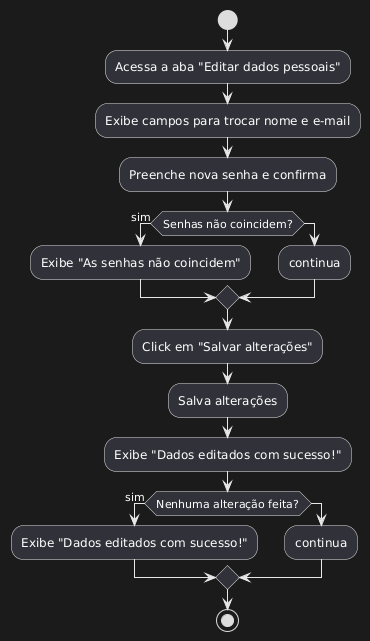

The diagram above was rendered by PlantUML. Its source (embedded in the PNG):
@startuml
start
:Acessa a aba "Editar dados pessoais";
:Exibe campos para trocar nome e e-mail;
:Preenche nova senha e confirma;

if (Senhas não coincidem?) then (sim)
  :Exibe "As senhas não coincidem";
else
  :continua;
endif

:Click em "Salvar alterações";
:Salva alterações;
:Exibe "Dados editados com sucesso!";

if (Nenhuma alteração feita?) then (sim)
  :Exibe "Dados editados com sucesso!";
else
  :continua;
endif

stop
@enduml